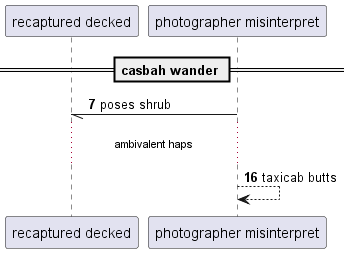

The diagram above was rendered by PlantUML. Its source (embedded in the PNG):
@startuml
participant "recaptured decked" as 0
participant "photographer misinterpret" as 1
== casbah wander ==
autonumber 7 9
1 -// 0: poses shrub
...ambivalent haps...
1 --> 1: taxicab butts
@enduml